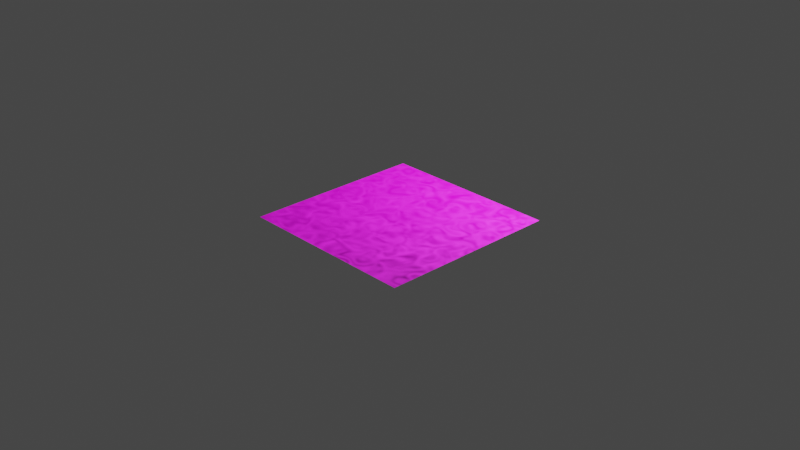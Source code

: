 # Source: AU_2_-_texturas.blend  (saved by Blender 2.91.10; exported with 4.5.12 LTS)
import bpy
from mathutils import Matrix  # noqa: F401  (used for matrix-valued properties, if any)

bpy.ops.wm.read_factory_settings(use_empty=True)
scene = bpy.context.scene
scene.name = 'Scene'

# ---- collections
col_collection = bpy.data.collections.new('Collection'); scene.collection.children.link(col_collection)

# ---- images (referenced by path relative to the original .blend; pixels are not part of the script)
import os
ASSET_DIR = os.environ.get("B2B_ASSET_DIR", "")  # directory of the original .blend (textures are referenced by path, not embedded)
HERE = os.path.dirname(os.path.abspath(__file__))  # packed textures are extracted next to this script under _unpacked/

def load_image(name, relpath, width, height, colorspace="sRGB"):
    """Load a texture the original file referenced (path relative to the .blend, or extracted next to this script)."""
    p = next((c for c in (os.path.join(HERE, relpath), os.path.join(ASSET_DIR, relpath)) if relpath and os.path.exists(c)), "")
    if p:
        img = bpy.data.images.load(p, check_existing=True)
        img.name = name
    else:  # same state as the original file: an image datablock whose file is absent (Cycles renders it pink)
        img = bpy.data.images.new(name, width, height)
        img.source = "FILE"
        img.filepath = "//" + (relpath or name)
    img.colorspace_settings.name = colorspace
    return img
img_texturescom_wood_parquetfivefinger10_1k_albedo_tif = load_image('TexturesCom_Wood_ParquetFiveFinger10_1K_albedo.tif', 'TexturesCom_Wood_ParquetFiveFinger10_1K_albedo.tif', 1024, 1024, 'sRGB')
img_texturescom_wood_parquetfivefinger10_1k_albedo_tif_001 = load_image('TexturesCom_Wood_ParquetFiveFinger10_1K_albedo.tif.001', 'TexturesCom_Wood_ParquetFiveFinger10_1K_albedo.tif', 1024, 1024, 'sRGB')
img_texturescom_wood_parquetfivefinger10_1k_normal_tif_001 = load_image('TexturesCom_Wood_ParquetFiveFinger10_1K_normal.tif.001', 'TexturesCom_Wood_ParquetFiveFinger10_1K_normal.tif', 1024, 1024, 'sRGB')
img_texturescom_wood_parquetfivefinger10_1k_roughness_tif_001 = load_image('TexturesCom_Wood_ParquetFiveFinger10_1K_roughness.tif.001', 'TexturesCom_Wood_ParquetFiveFinger10_1K_roughness.tif', 1024, 1024, 'sRGB')
img_texturescom_nature_moss_1k_albedo_tif_001 = load_image('TexturesCom_Nature_Moss_1K_albedo.tif.001', 'TexturesCom_Nature_Moss_1K_albedo.tif', 1024, 1024, 'sRGB')
img_texturescom_nature_moss_1k_normal_tif_001 = load_image('TexturesCom_Nature_Moss_1K_normal.tif.001', 'TexturesCom_Nature_Moss_1K_normal.tif', 1024, 1024, 'sRGB')
img_texturescom_nature_moss_1k_roughness_tif_001 = load_image('TexturesCom_Nature_Moss_1K_roughness.tif.001', 'TexturesCom_Nature_Moss_1K_roughness.tif', 1024, 1024, 'sRGB')

# ---- materials (node trees are filled in below, after node groups)
mat_material_002 = bpy.data.materials.new('Material.002')

# ---- material node trees
mat_material_002.use_nodes = True; mat_material_002.node_tree.nodes.clear()
_N = mat_material_002.node_tree.nodes; _L = mat_material_002.node_tree.links
n0 = _N.new('ShaderNodeNormalMap'); n0.name = 'Normal Map'; n0.location = (-192, -301)
n0.inputs[0].default_value = 2.8
n1 = _N.new('ShaderNodeValToRGB'); n1.name = 'ColorRamp'; n1.location = (-345, -62)
while len(n1.color_ramp.elements) > 1: n1.color_ramp.elements.remove(n1.color_ramp.elements[-1])
n1.color_ramp.elements[0].position = 0.2909; n1.color_ramp.elements[0].color = (0.0, 0.0, 0.0, 1.0)
_e = n1.color_ramp.elements.new(1.0); _e.color = (1.0, 1.0, 1.0, 1.0)
n2 = _N.new('ShaderNodeBsdfPrincipled'); n2.name = 'Principled BSDF.001'; n2.location = (358, -517)
n2.distribution = 'GGX'
n2.subsurface_method = 'BURLEY'
n2.inputs[3].default_value = 1.45
n2.inputs[27].default_value = (0.0, 0.0, 0.0, 1.0)
n2.inputs[28].default_value = 1.0
n3 = _N.new('ShaderNodeNormalMap'); n3.name = 'Normal Map.001'; n3.location = (124, -978)
n3.inputs[0].default_value = 0.6
n4 = _N.new('ShaderNodeValToRGB'); n4.name = 'ColorRamp.001'; n4.location = (77, -688)
while len(n4.color_ramp.elements) > 1: n4.color_ramp.elements.remove(n4.color_ramp.elements[-1])
n4.color_ramp.elements[0].position = 0.0; n4.color_ramp.elements[0].color = (0.0, 0.0, 0.0, 1.0)
_e = n4.color_ramp.elements.new(1.0); _e.color = (1.0, 1.0, 1.0, 1.0)
n5 = _N.new('ShaderNodeInvert'); n5.name = 'Invert'; n5.location = (-97, -697)
n6 = _N.new('ShaderNodeOutputMaterial'); n6.name = 'Material Output'; n6.location = (1884, -64)
n7 = _N.new('ShaderNodeBsdfPrincipled'); n7.name = 'Principled BSDF'; n7.location = (93, 284)
n7.distribution = 'GGX'
n7.subsurface_method = 'BURLEY'
n7.inputs[3].default_value = 1.45
n7.inputs[27].default_value = (0.0, 0.0, 0.0, 1.0)
n7.inputs[28].default_value = 1.0
n8 = _N.new('ShaderNodeRGBToBW'); n8.name = 'RGB to BW'; n8.location = (1024, 363)
n9 = _N.new('ShaderNodeValToRGB'); n9.name = 'ColorRamp.002'; n9.location = (1238, 300)
while len(n9.color_ramp.elements) > 1: n9.color_ramp.elements.remove(n9.color_ramp.elements[-1])
n9.color_ramp.elements[0].position = 0.9045; n9.color_ramp.elements[0].color = (0.0, 0.0, 0.0, 1.0)
_e = n9.color_ramp.elements.new(1.0); _e.color = (1.0, 1.0, 1.0, 1.0)
n10 = _N.new('ShaderNodeTexImage'); n10.name = 'Image Texture.006'; n10.location = (484, 577)
n10.image = img_texturescom_wood_parquetfivefinger10_1k_albedo_tif
n11 = _N.new('ShaderNodeInvert'); n11.name = 'Invert.001'; n11.location = (804, 462)
n12 = _N.new('ShaderNodeMixShader'); n12.name = 'Mix Shader'; n12.location = (1495, 6)
n13 = _N.new('ShaderNodeTexNoise'); n13.name = 'Noise Texture'; n13.location = (1106, 644)
n13.inputs[2].default_value = 11.1
n13.inputs[3].default_value = 0.0
n13.inputs[4].default_value = 0.0
n13.inputs[8].default_value = 1.8
n14 = _N.new('ShaderNodeTexImage'); n14.name = 'Image Texture.007'; n14.location = (-571, 351)
n14.image = img_texturescom_wood_parquetfivefinger10_1k_albedo_tif_001
n15 = _N.new('ShaderNodeTexImage'); n15.name = 'Image Texture'; n15.location = (-618, -381)
n15.image = img_texturescom_wood_parquetfivefinger10_1k_normal_tif_001
n16 = _N.new('ShaderNodeTexImage'); n16.name = 'Image Texture.002'; n16.location = (-678, -82)
n16.image = img_texturescom_wood_parquetfivefinger10_1k_roughness_tif_001
n17 = _N.new('ShaderNodeTexImage'); n17.name = 'Image Texture.001'; n17.location = (28, -578)
n17.hide = True
n17.image = img_texturescom_nature_moss_1k_albedo_tif_001
n18 = _N.new('ShaderNodeTexImage'); n18.name = 'Image Texture.003'; n18.location = (-536, -1058)
n18.image = img_texturescom_nature_moss_1k_normal_tif_001
n19 = _N.new('ShaderNodeTexImage'); n19.name = 'Image Texture.008'; n19.location = (-623, -777)
n19.image = img_texturescom_nature_moss_1k_roughness_tif_001
_L.new(n1.outputs[0], n7.inputs[2])
_L.new(n0.outputs[0], n7.inputs[5])
_L.new(n3.outputs[0], n2.inputs[5])
_L.new(n4.outputs[0], n2.inputs[2])
_L.new(n5.outputs[0], n4.inputs[0])
_L.new(n7.outputs[0], n12.inputs[1])
_L.new(n10.outputs[0], n11.inputs[1])
_L.new(n8.outputs[0], n9.inputs[0])
_L.new(n2.outputs[0], n12.inputs[2])
_L.new(n11.outputs[0], n8.inputs[0])
_L.new(n12.outputs[0], n6.inputs[0])
_L.new(n13.outputs[0], n12.inputs[0])
_L.new(n14.outputs[0], n7.inputs[0])
_L.new(n15.outputs[0], n0.inputs[1])
_L.new(n16.outputs[0], n1.inputs[0])
_L.new(n17.outputs[0], n2.inputs[0])
_L.new(n19.outputs[0], n5.inputs[1])
_L.new(n18.outputs[0], n3.inputs[1])
n6.is_active_output = True

# ---- world
world_world = bpy.data.worlds.new('World'); scene.world = world_world
world_world.use_nodes = True; world_world.node_tree.nodes.clear()
_N = world_world.node_tree.nodes; _L = world_world.node_tree.links
n0 = _N.new('ShaderNodeOutputWorld'); n0.name = 'World Output'; n0.location = (300, 300)
n1 = _N.new('ShaderNodeBackground'); n1.name = 'Background'; n1.location = (10, 300)
n1.inputs[0].default_value = (0.05088, 0.05088, 0.05088, 1.0)
_L.new(n1.outputs[0], n0.inputs[0])
n0.is_active_output = True
world_world.color = (0.05088, 0.05088, 0.05088)
world_world.use_sun_shadow = False
world_world.sun_shadow_jitter_overblur = 0.0

# ---- cameras
cam_camera = bpy.data.cameras.new('Camera')
cam_camera.clip_end = 100.0
cam_camera.ortho_scale = 7.314

# ---- lights
light_light = bpy.data.lights.new('Light', 'POINT')
light_light.transmission_factor = 0.0
light_light.energy = 1000.0
light_light.shadow_soft_size = 0.1
light_light.shadow_maximum_resolution = 0.006
light_light.use_absolute_resolution = True

# ---- meshes
me_plane = bpy.data.meshes.new('Plane')
me_plane.from_pydata([(-1.0, -1.0, 0.0), (1.0, -1.0, 0.0), (-1.0, 1.0, 0.0), (1.0, 1.0, 0.0)], [], [(0, 1, 3, 2)])
_uv = me_plane.uv_layers.new(name='UVMap')
_uv.uv.foreach_set('vector', [0.0, 0.0, 1.0, 0.0, 1.0, 1.0, 0.0, 1.0])
me_plane.materials.append(mat_material_002)
me_plane.use_remesh_fix_poles = True
me_plane.use_remesh_preserve_attributes = False
me_plane.use_mirror_vertex_groups = False
me_plane.update()

# ---- objects
ob_light = bpy.data.objects.new('Light', light_light)
ob_camera = bpy.data.objects.new('Camera', cam_camera)
ob_plane = bpy.data.objects.new('Plane', me_plane)

# ---- transforms, parenting, visibility, modifiers, constraints
ob_light.location = (1.728, 1.005, 2.754)
ob_light.rotation_euler = (0.6503, 0.05522, 1.866)
ob_light.lock_rotations_4d = False
ob_light.empty_display_type = 'ARROWS'
ob_light.color = (0.0, 0.0, 0.0, 0.0)
ob_light.lineart.crease_threshold = 0.0
ob_camera.location = (7.359, -6.926, 4.958)
ob_camera.rotation_euler = (1.109, 0.0, 0.8149)
ob_camera.lock_rotations_4d = False
ob_camera.empty_display_type = 'ARROWS'
ob_camera.color = (0.0, 0.0, 0.0, 0.0)
ob_camera.display_type = 'WIRE'
ob_camera.lineart.crease_threshold = 0.0
ob_plane.location = (0.0, 0.0, 0.0)
ob_plane.lineart.crease_threshold = 0.0

# ---- collection membership
col_collection.objects.link(ob_light)
col_collection.objects.link(ob_camera)
col_collection.objects.link(ob_plane)

# ---- scene / render settings (as saved in the file)
scene.camera = ob_camera
scene.frame_start = 1; scene.frame_end = 250; scene.frame_set(1)
scene.render.engine = 'CYCLES'
scene.cycles.use_denoising = False
scene.cycles.samples = 128
scene.cycles.sampling_pattern = 'TABULATED_SOBOL'
scene.cycles.use_adaptive_sampling = False
scene.cycles.use_light_tree = False
scene.view_settings.view_transform = 'Filmic'
bpy.context.view_layer.update()
